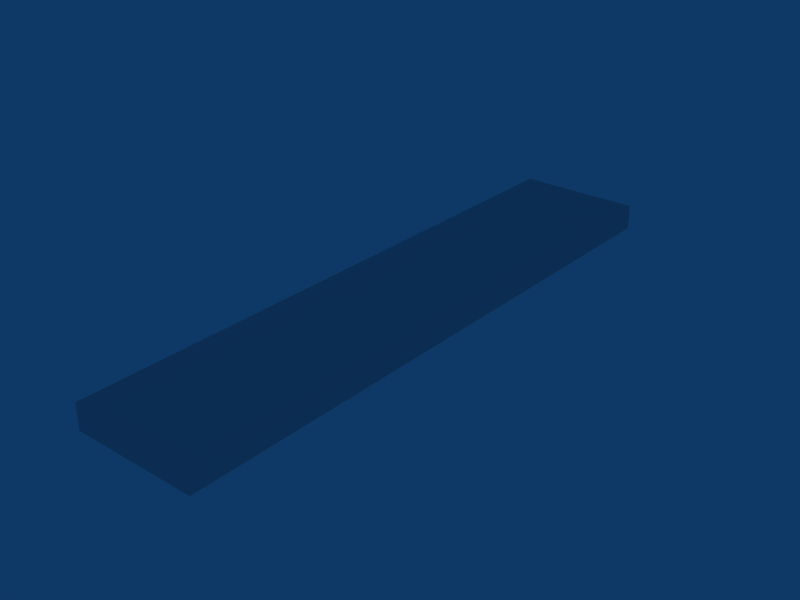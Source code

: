 # Source: camera_base-2.0.blend  (saved by Blender 2.49.2; exported with 4.5.12 LTS)
import bpy
from mathutils import Matrix  # noqa: F401  (used for matrix-valued properties, if any)

bpy.ops.wm.read_factory_settings(use_empty=True)
scene = bpy.context.scene
scene.name = 'Scene'

# ---- collections
col_collection_1 = bpy.data.collections.new('Collection 1'); scene.collection.children.link(col_collection_1)

# ---- materials (node trees are filled in below, after node groups)
mat_cambasemat = bpy.data.materials.new('CamBaseMat')
mat_cambasemat.alpha_threshold = 0.0
mat_cambasemat.roughness = 0.5
mat_cambasemat.line_color = (0.0, 0.0, 0.0, 1.0)

# ---- material node trees

# ---- world
world_world = bpy.data.worlds.new('World'); scene.world = world_world
world_world.color = (0.05656, 0.2208, 0.4)
world_world.use_sun_shadow = False
world_world.sun_shadow_jitter_overblur = 0.0
world_world.cycles.sampling_method = 'MANUAL'
world_world.cycles.sample_map_resolution = 256

# ---- meshes
me_cube = bpy.data.meshes.new('Cube')
me_cube.from_pydata([(1.0, 1.0, -1.0), (1.0, -1.0, -1.0), (-1.0, -1.0, -1.0), (-1.0, 1.0, -1.0), (1.0, 1.0, 1.0), (1.0, -1.0, 1.0), (-1.0, -1.0, 1.0), (-1.0, 1.0, 1.0)], [], [(0, 1, 2, 3), (4, 7, 6, 5), (0, 4, 5, 1), (1, 5, 6, 2), (2, 6, 7, 3), (4, 0, 3, 7)])
me_cube.materials.append(mat_cambasemat)
me_cube.use_remesh_preserve_volume = False
me_cube.use_remesh_preserve_attributes = False
me_cube.use_mirror_vertex_groups = False
me_cube.update()

# ---- objects
ob_camera_base = bpy.data.objects.new('Camera_Base', None)
ob_camera_support = bpy.data.objects.new('Camera_Support', me_cube)

# ---- transforms, parenting, visibility, modifiers, constraints
ob_camera_base.location = (0.0, 0.0, 0.0)
ob_camera_base.lock_rotations_4d = False
ob_camera_base.empty_display_type = 'ARROWS'
ob_camera_base.empty_image_offset = (0.0, 0.0)
ob_camera_base.lineart.crease_threshold = 0.0
ob_camera_support.parent = ob_camera_base
ob_camera_support.location = (0.0, 0.0, 0.01)
ob_camera_support.scale = (0.05, 0.24, 0.01)
ob_camera_support.lock_rotation = (True, False, False)
ob_camera_support.lock_rotations_4d = False
ob_camera_support.empty_display_type = 'ARROWS'
ob_camera_support.color = (0.0, 0.0, 0.0, 1.0)
ob_camera_support.lineart.crease_threshold = 0.0

# ---- collection membership
col_collection_1.objects.link(ob_camera_base)
col_collection_1.objects.link(ob_camera_support)

# ---- scene / render settings (as saved in the file)
scene.frame_start = 1; scene.frame_end = 250; scene.frame_set(1)
scene.render.engine = 'BLENDER_EEVEE_NEXT'
scene.render.image_settings.file_format = 'JPEG'
scene.render.image_settings.color_mode = 'RGB'
scene.render.image_settings.compression = 90
scene.render.resolution_x = 800
scene.render.resolution_y = 600
scene.render.pixel_aspect_x = 100.0
scene.render.pixel_aspect_y = 100.0
scene.render.fps = 25
scene.render.dither_intensity = 0.0
scene.render.use_compositing = False
scene.render.use_sequencer = False
scene.render.bake_margin = 2
scene.render.bake_bias = 0.0
scene.render.use_stamp_time = False
scene.render.use_stamp_date = False
scene.render.use_stamp_frame = False
scene.render.use_stamp_camera = False
scene.render.use_stamp_scene = False
scene.render.use_stamp_filename = False
scene.render.use_stamp_render_time = False
scene.render.stamp_font_size = 0
scene.cycles.use_denoising = False
scene.cycles.samples = 10
scene.cycles.sampling_pattern = 'TABULATED_SOBOL'
scene.cycles.light_sampling_threshold = 0.0
scene.cycles.use_adaptive_sampling = False
scene.cycles.use_light_tree = False
scene.cycles.blur_glossy = 0.0
scene.cycles.volume_bounces = 1
scene.cycles.pixel_filter_type = 'GAUSSIAN'
scene.cycles.sample_clamp_indirect = 0.0
scene.view_settings.view_transform = 'Raw'
bpy.context.view_layer.update()

# ---- added for rendering (the .blend has no active camera): camera
cam_auto = bpy.data.cameras.new('AutoCamera')
cam_auto.lens = 50.0
cam_auto.sensor_width = 36.0
cam_auto.clip_end = 1000.0
ob_auto_camera = bpy.data.objects.new('AutoCamera', cam_auto)
scene.collection.objects.link(ob_auto_camera)
ob_auto_camera.location = (0.454021, -0.544825, 0.373217)
ob_auto_camera.rotation_euler = (1.09748, -7.21219e-08, 0.694738)
scene.camera = ob_auto_camera
bpy.context.view_layer.update()
